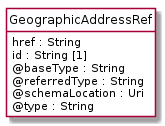

The diagram above was rendered by PlantUML. Its source (embedded in the PNG):
@startuml
hide circle
hide methods
hide stereotype
show <<Enumeration>> stereotype
skinparam class {
   BackgroundColor<<Enumeration>> #E6F5F7
   BackgroundColor<<Ref>> #FFFFE0
   BackgroundColor<<Pivot>> #FFFFFFF
   BackgroundColor<<SimpleType>> #E2F0DA
   BackgroundColor #FCF2E3
}

class GeographicAddressRef <<Pivot>> {
    href : String
    id : String [1]
    @baseType : String
    @referredType : String
    @schemaLocation : Uri
    @type : String
}


@enduml